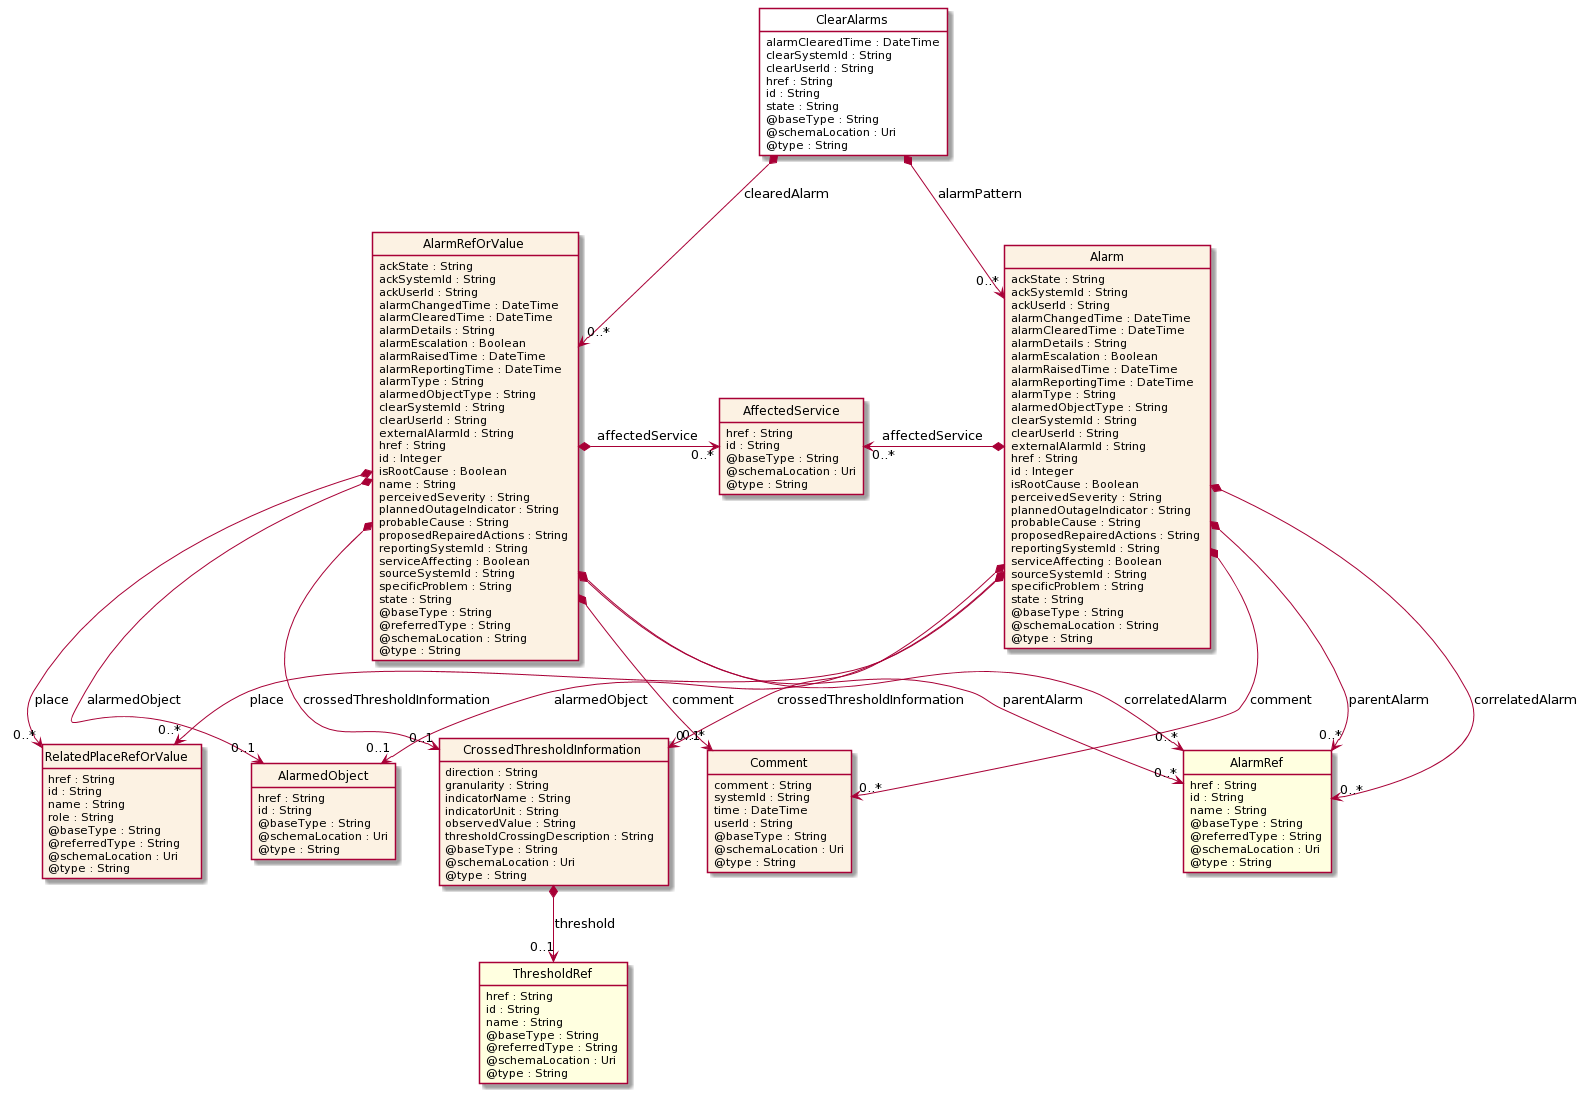

The diagram above was rendered by PlantUML. Its source (embedded in the PNG):
@startuml
hide circle
hide methods
hide stereotype
show <<Enumeration>> stereotype
skinparam class {
   BackgroundColor<<Enumeration>> #E6F5F7
   BackgroundColor<<Ref>> #FFFFE0
   BackgroundColor<<Pivot>> #FFFFFFF
   BackgroundColor #FCF2E3
}

class ClearAlarms  <<Pivot>> {
    alarmClearedTime : DateTime
    clearSystemId : String
    clearUserId : String
    href : String
    id : String
    state : String
    @baseType : String
    @schemaLocation : Uri
    @type : String
}

class Alarm  {
    ackState : String
    ackSystemId : String
    ackUserId : String
    alarmChangedTime : DateTime
    alarmClearedTime : DateTime
    alarmDetails : String
    alarmEscalation : Boolean
    alarmRaisedTime : DateTime
    alarmReportingTime : DateTime
    alarmType : String
    alarmedObjectType : String
    clearSystemId : String
    clearUserId : String
    externalAlarmId : String
    href : String
    id : Integer
    isRootCause : Boolean
    perceivedSeverity : String
    plannedOutageIndicator : String
    probableCause : String
    proposedRepairedActions : String
    reportingSystemId : String
    serviceAffecting : Boolean
    sourceSystemId : String
    specificProblem : String
    state : String
    @baseType : String
    @schemaLocation : String
    @type : String
}

class AlarmRef  <<Ref>> {
    href : String
    id : String
    name : String
    @baseType : String
    @referredType : String
    @schemaLocation : Uri
    @type : String
}

class AlarmedObject  {
    href : String
    id : String
    @baseType : String
    @schemaLocation : Uri
    @type : String
}

class AffectedService  {
    href : String
    id : String
    @baseType : String
    @schemaLocation : Uri
    @type : String
}

class RelatedPlaceRefOrValue  {
    href : String
    id : String
    name : String
    role : String
    @baseType : String
    @referredType : String
    @schemaLocation : Uri
    @type : String
}

class CrossedThresholdInformation  {
    direction : String
    granularity : String
    indicatorName : String
    indicatorUnit : String
    observedValue : String
    thresholdCrossingDescription : String
    @baseType : String
    @schemaLocation : Uri
    @type : String
}

class ThresholdRef  <<Ref>> {
    href : String
    id : String
    name : String
    @baseType : String
    @referredType : String
    @schemaLocation : Uri
    @type : String
}

class Comment  {
    comment : String
    systemId : String
    time : DateTime
    userId : String
    @baseType : String
    @schemaLocation : Uri
    @type : String
}

class AlarmRefOrValue  {
    ackState : String
    ackSystemId : String
    ackUserId : String
    alarmChangedTime : DateTime
    alarmClearedTime : DateTime
    alarmDetails : String
    alarmEscalation : Boolean
    alarmRaisedTime : DateTime
    alarmReportingTime : DateTime
    alarmType : String
    alarmedObjectType : String
    clearSystemId : String
    clearUserId : String
    externalAlarmId : String
    href : String
    id : Integer
    isRootCause : Boolean
    name : String
    perceivedSeverity : String
    plannedOutageIndicator : String
    probableCause : String
    proposedRepairedActions : String
    reportingSystemId : String
    serviceAffecting : Boolean
    sourceSystemId : String
    specificProblem : String
    state : String
    @baseType : String
    @referredType : String
    @schemaLocation : String
    @type : String
}

ClearAlarms *-->  "0..*" Alarm : alarmPattern

ClearAlarms *-->  "0..*" AlarmRefOrValue : clearedAlarm

AlarmRefOrValue *-right-> "0..*" AffectedService : affectedService

AffectedService "0..*" <-left-* Alarm : affectedService

AlarmRefOrValue *-->  "0..*" AlarmRef : correlatedAlarm

AlarmRefOrValue *-->  "0..*" AlarmRef : parentAlarm

Alarm *-->  "0..*" AlarmRef : correlatedAlarm

Alarm *-->  "0..*" AlarmRef : parentAlarm

AlarmRefOrValue *-->  "0..1" AlarmedObject : alarmedObject

Alarm *-->  "0..1" AlarmedObject : alarmedObject

AlarmRefOrValue *-->  "0..*" Comment : comment

Alarm *-->  "0..*" Comment : comment

AlarmRefOrValue *-->  "0..*" RelatedPlaceRefOrValue : place

Alarm *-->  "0..*" RelatedPlaceRefOrValue : place

AlarmRefOrValue *-->  "0..1" CrossedThresholdInformation : crossedThresholdInformation

Alarm *-->  "0..1" CrossedThresholdInformation : crossedThresholdInformation

CrossedThresholdInformation *-->  "0..1" ThresholdRef : threshold

@enduml